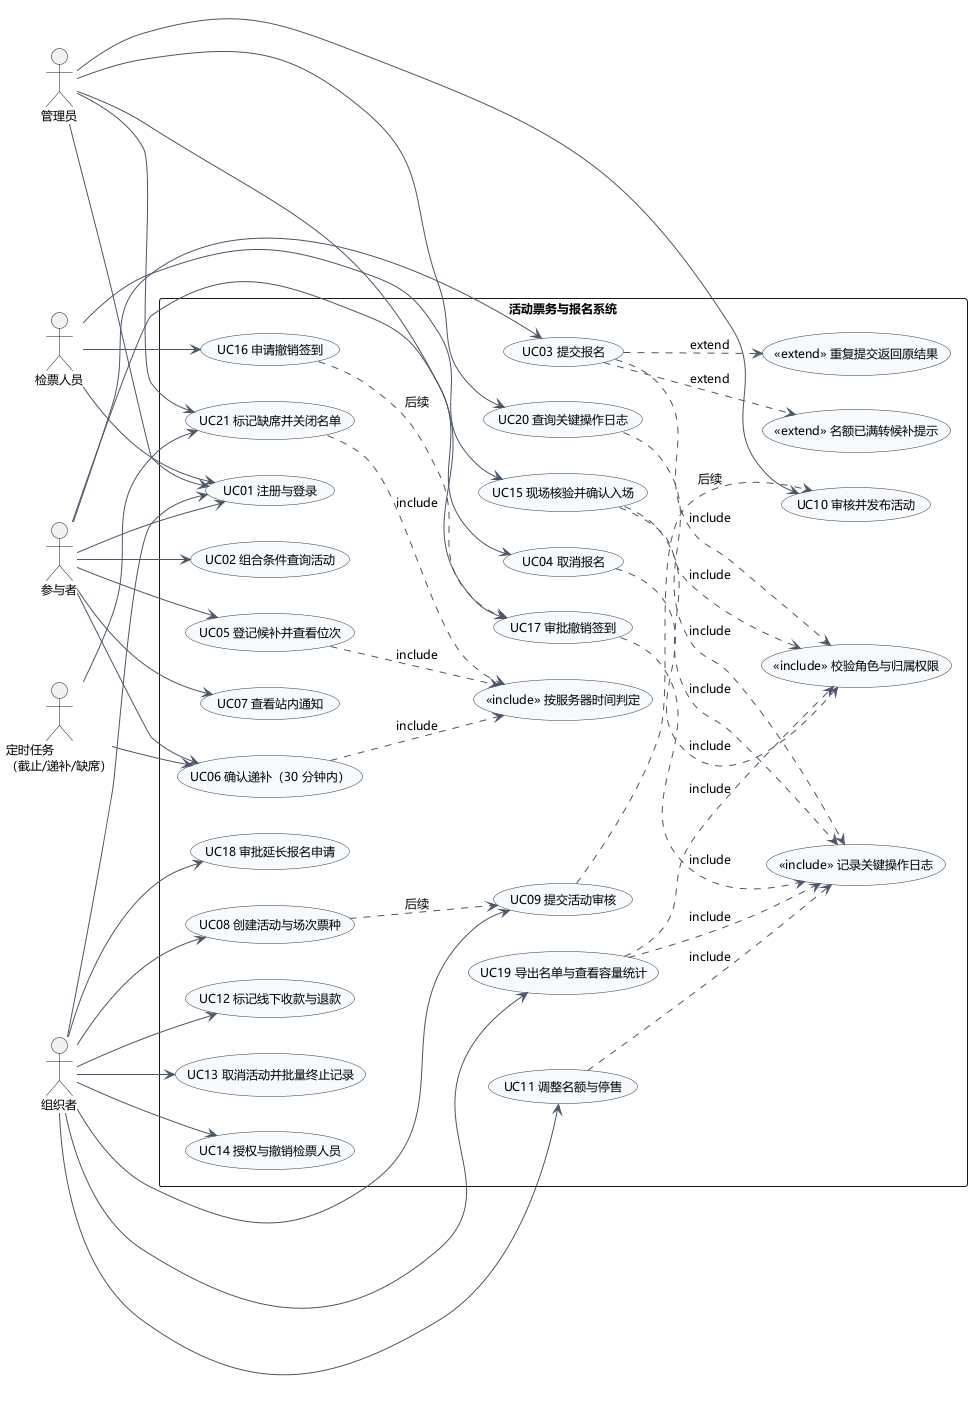

The diagram above was rendered by PlantUML. Its source (embedded in the PNG):
@startuml UML用例图
' 用例图：四类用户与定时任务，覆盖实验一任务书要求的六个基本模块
' 覆盖需求：REQ-001 至 013、021、022、025 至 027、030、031（按角色归类）
skinparam defaultFontName "Microsoft YaHei"
skinparam defaultFontSize 12
skinparam shadowing false
skinparam ArrowColor #4A5568
skinparam usecase {
  BackgroundColor #F7FAFC
  BorderColor #2D3748
  FontSize 12
}
left to right direction

actor "参与者" as P
actor "组织者" as O
actor "检票人员" as K
actor "管理员" as A
actor "定时任务\n（截止/递补/缺席）" as T

rectangle "活动票务与报名系统" {
  usecase "UC01 注册与登录" as UC01
  usecase "UC02 组合条件查询活动" as UC02
  usecase "UC03 提交报名" as UC03
  usecase "UC04 取消报名" as UC04
  usecase "UC05 登记候补并查看位次" as UC05
  usecase "UC06 确认递补（30 分钟内）" as UC06
  usecase "UC07 查看站内通知" as UC07
  usecase "UC08 创建活动与场次票种" as UC08
  usecase "UC09 提交活动审核" as UC09
  usecase "UC10 审核并发布活动" as UC10
  usecase "UC11 调整名额与停售" as UC11
  usecase "UC12 标记线下收款与退款" as UC12
  usecase "UC13 取消活动并批量终止记录" as UC13
  usecase "UC14 授权与撤销检票人员" as UC14
  usecase "UC15 现场核验并确认入场" as UC15
  usecase "UC16 申请撤销签到" as UC16
  usecase "UC17 审批撤销签到" as UC17
  usecase "UC18 审批延长报名申请" as UC18
  usecase "UC19 导出名单与查看容量统计" as UC19
  usecase "UC20 查询关键操作日志" as UC20
  usecase "UC21 标记缺席并关闭名单" as UC21
  usecase "«include» 校验角色与归属权限" as X1
  usecase "«include» 按服务器时间判定" as X2
  usecase "«include» 记录关键操作日志" as X3
  usecase "«extend» 名额已满转候补提示" as E1
  usecase "«extend» 重复提交返回原结果" as E2
}

P --> UC01
P --> UC02
P --> UC03
P --> UC04
P --> UC05
P --> UC06
P --> UC07
O --> UC01
O --> UC08
O --> UC09
O --> UC11
O --> UC12
O --> UC13
O --> UC14
O --> UC18
O --> UC19
K --> UC01
K --> UC15
K --> UC16
A --> UC01
A --> UC10
A --> UC17
A --> UC20
A --> UC21
T --> UC06
T --> UC21

UC03 ..> E1 : extend
UC03 ..> E2 : extend
UC03 ..> X1 : include
UC04 ..> X1 : include
UC05 ..> X2 : include
UC06 ..> X2 : include
UC11 ..> X3 : include
UC15 ..> X1 : include
UC15 ..> X3 : include
UC17 ..> X3 : include
UC19 ..> X1 : include
UC19 ..> X3 : include
UC20 ..> X3 : include
UC21 ..> X2 : include
UC08 ..> UC09 : 后续
UC09 ..> UC10 : 后续
UC16 ..> UC17 : 后续
@enduml